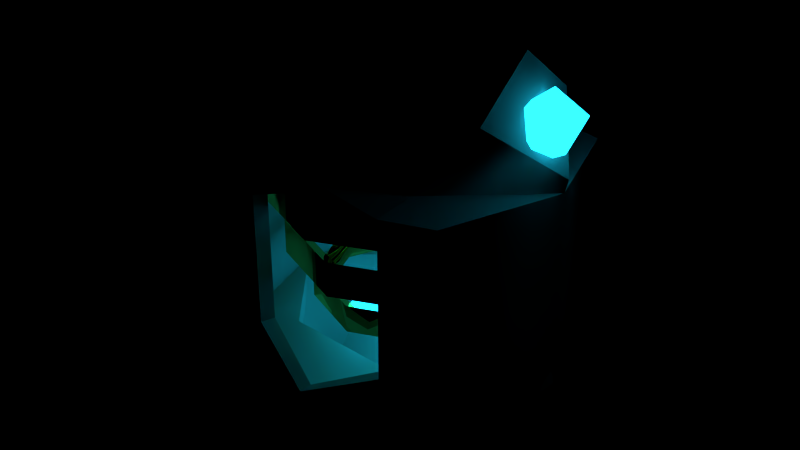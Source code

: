 # Source: engine.blend  (saved by Blender 2.76.2; exported with 4.5.12 LTS)
import bpy
from mathutils import Matrix  # noqa: F401  (used for matrix-valued properties, if any)

bpy.ops.wm.read_factory_settings(use_empty=True)
scene = bpy.context.scene
scene.name = 'Scene'

# ---- collections
col_collection_1 = bpy.data.collections.new('Collection 1'); scene.collection.children.link(col_collection_1)
col_collection_11 = bpy.data.collections.new('Collection 11'); scene.collection.children.link(col_collection_11)
col_collection_11.hide_render = True
col_collection_11.hide_viewport = True

# ---- materials (node trees are filled in below, after node groups)
mat_gold = bpy.data.materials.new('Gold')
mat_gold.alpha_threshold = 0.0
mat_gold.diffuse_color = (0.8, 0.5586, 0.1871, 1.0)
mat_gold.roughness = 0.5
mat_fuel = bpy.data.materials.new('Fuel')
mat_fuel.alpha_threshold = 0.0
mat_fuel.diffuse_color = (0.2377, 0.6679, 0.8, 1.0)
mat_fuel.roughness = 0.5
mat_material = bpy.data.materials.new('Material')
mat_material.alpha_threshold = 0.0
mat_material.diffuse_color = (0.2462, 0.2462, 0.2462, 1.0)
mat_material.roughness = 0.5

# ---- node groups
ng_auto_smooth = bpy.data.node_groups.new('Auto Smooth', 'GeometryNodeTree')
_s = ng_auto_smooth.interface.new_socket(name='Geometry', in_out='OUTPUT', socket_type='NodeSocketGeometry')
_s = ng_auto_smooth.interface.new_socket(name='Geometry', in_out='INPUT', socket_type='NodeSocketGeometry')
_s = ng_auto_smooth.interface.new_socket(name='Angle', in_out='INPUT', socket_type='NodeSocketFloat')
_s.subtype = 'ANGLE'
_s.min_value = 0.0
_s.max_value = 3.142
ng_auto_smooth.is_modifier = True
_N = ng_auto_smooth.nodes; _L = ng_auto_smooth.links
n0 = _N.new('NodeGroupOutput'); n0.name = 'Group Output'; n0.location = (480, -100)
n1 = _N.new('NodeGroupInput'); n1.name = 'Group Input'; n1.location = (-420, -300)
n2 = _N.new('NodeGroupInput'); n2.name = 'Group Input.001'; n2.location = (-60, -100)
n3 = _N.new('GeometryNodeSetShadeSmooth'); n3.name = 'Set Shade Smooth'; n3.location = (120, -100)
n3.domain = 'EDGE'
n4 = _N.new('GeometryNodeSetShadeSmooth'); n4.name = 'Set Shade Smooth.001'; n4.location = (300, -100)
n5 = _N.new('GeometryNodeInputMeshEdgeAngle'); n5.name = 'Edge Angle'; n5.location = (-420, -220)
n6 = _N.new('GeometryNodeInputEdgeSmooth'); n6.name = 'Is Edge Smooth'; n6.location = (-60, -160)
n7 = _N.new('GeometryNodeInputShadeSmooth'); n7.name = 'Is Face Smooth'; n7.location = (-240, -340)
n8 = _N.new('FunctionNodeBooleanMath'); n8.name = 'Boolean Math'; n8.location = (-60, -220)
n9 = _N.new('FunctionNodeCompare'); n9.name = 'Compare'; n9.location = (-240, -180)
n9.operation = 'LESS_EQUAL'
_L.new(n5.outputs[0], n9.inputs[0])
_L.new(n4.outputs[0], n0.inputs[0])
_L.new(n1.outputs[1], n9.inputs[1])
_L.new(n9.outputs[0], n8.inputs[0])
_L.new(n7.outputs[0], n8.inputs[1])
_L.new(n2.outputs[0], n3.inputs[0])
_L.new(n6.outputs[0], n3.inputs[1])
_L.new(n3.outputs[0], n4.inputs[0])
_L.new(n8.outputs[0], n3.inputs[2])
n0.is_active_output = True

# ---- material node trees
mat_gold.use_nodes = True; mat_gold.node_tree.nodes.clear()
_N = mat_gold.node_tree.nodes; _L = mat_gold.node_tree.links
n0 = _N.new('ShaderNodeOutputMaterial'); n0.name = 'Material Output'; n0.location = (300, 300)
n1 = _N.new('ShaderNodeBsdfAnisotropic'); n1.name = 'Glossy BSDF'; n1.location = (10, 300)
n1.distribution = 'GGX'
n1.inputs[0].default_value = (0.8, 0.4991, 0.1215, 1.0)
n1.inputs[1].default_value = 0.0
_L.new(n1.outputs[0], n0.inputs[0])
n0.is_active_output = True
mat_fuel.use_nodes = True; mat_fuel.node_tree.nodes.clear()
_N = mat_fuel.node_tree.nodes; _L = mat_fuel.node_tree.links
n0 = _N.new('ShaderNodeOutputMaterial'); n0.name = 'Material Output'; n0.location = (300, 300)
n1 = _N.new('ShaderNodeEmission'); n1.name = 'Emission'; n1.location = (10, 300)
n1.inputs[0].default_value = (0.009034, 0.5309, 0.8, 1.0)
n1.inputs[1].default_value = 5.0
_L.new(n1.outputs[0], n0.inputs[0])
n0.is_active_output = True
mat_material.use_nodes = True; mat_material.node_tree.nodes.clear()
_N = mat_material.node_tree.nodes; _L = mat_material.node_tree.links
n0 = _N.new('ShaderNodeOutputMaterial'); n0.name = 'Material Output'; n0.location = (300, 300)
n1 = _N.new('ShaderNodeBsdfDiffuse'); n1.name = 'Diffuse BSDF'; n1.location = (10, 300)
n1.inputs[0].default_value = (0.3108, 0.3108, 0.3108, 1.0)
_L.new(n1.outputs[0], n0.inputs[0])
n0.is_active_output = True

# ---- world
world_world = bpy.data.worlds.new('World'); scene.world = world_world
world_world.color = (0.0, 0.0, 0.0)
world_world.use_sun_shadow = False
world_world.sun_shadow_jitter_overblur = 0.0
world_world.cycles.sampling_method = 'MANUAL'
world_world.cycles.sample_map_resolution = 256

# ---- meshes
me_cube_001 = bpy.data.meshes.new('Cube.001')
me_cube_001.from_pydata([(0.8395, -0.8395, 0.6126), (0.5026, -0.9506, 0.6126), (0.8395, -0.8395, 0.4554), (0.5026, -0.9506, 0.4554), (0.5454, -0.705, 0.6781), (0.8177, -0.4419, 1.079), (0.7603, -0.7603, 0.4554), (0.4712, -0.8557, 0.4554), (0.4532, -0.868, 0.5334), (0.7547, -0.758, 0.5407), (0.7615, -0.3472, 1.018), (0.4905, -0.6241, 0.6014), (0.8395, -0.8395, -0.6126), (0.5026, -0.9506, -0.6126), (0.8395, -0.8395, 6.338e-08), (0.8395, -0.8395, -0.4554), (0.5026, -0.9506, -0.4554), (0.5026, -0.9506, 3.794e-08), (0.5454, -0.705, -0.6781), (0.8177, -0.4419, -1.079), (0.7603, -0.7603, -0.4554), (0.4712, -0.8557, -0.4554), (0.4532, -0.868, -0.5334), (0.7547, -0.758, -0.5407), (0.7603, -0.7603, 5.74e-08), (0.4712, -0.8557, 3.558e-08), (0.7615, -0.3472, -1.018), (0.4905, -0.6241, -0.6014), (0.8395, 0.8395, 0.6126), (0.5026, 0.9506, 0.6126), (1.116, 0.0, 0.4554), (0.8395, 0.8395, 0.4554), (0.5026, 0.9506, 0.4554), (0.5454, 0.705, 0.6781), (1.116, 0.0, 0.6126), (0.1199, 0.0, 1.363), (1.142, 0.0, 0.7068), (0.8177, 0.4419, 1.079), (0.8122, 0.0, 1.416), (1.011, 0.0, 0.4554), (0.9913, 0.0, 0.5421), (0.7603, 0.7603, 0.4554), (0.4712, 0.8557, 0.4554), (0.4532, 0.868, 0.5334), (0.7547, 0.758, 0.5407), (0.1104, 0.0, 1.223), (0.7308, 0.0, 1.287), (0.7615, 0.3472, 1.018), (0.4905, 0.6241, 0.6014), (1.005, 0.0, 0.7289), (0.8395, 0.8395, -0.6126), (0.5026, 0.9506, -0.6126), (1.116, 0.0, -0.4554), (0.8395, 0.8395, 6.338e-08), (0.8395, 0.8395, -0.4554), (1.116, 0.0, 8.428e-08), (0.5026, 0.9506, -0.4554), (0.5026, 0.9506, 3.794e-08), (0.5454, 0.705, -0.6781), (1.116, 0.0, -0.6126), (0.1199, 0.0, -1.363), (1.142, 0.0, -0.7068), (0.8177, 0.4419, -1.079), (0.8122, 0.0, -1.416), (1.011, 0.0, -0.4554), (0.9913, 0.0, -0.5421), (0.7603, 0.7603, -0.4554), (0.4712, 0.8557, -0.4554), (0.4532, 0.868, -0.5334), (0.7547, 0.758, -0.5407), (0.7603, 0.7603, 5.74e-08), (1.011, 0.0, 7.633e-08), (0.4712, 0.8557, 3.558e-08), (0.1104, 0.0, -1.223), (0.7308, 0.0, -1.287), (0.7615, 0.3472, -1.018), (0.4905, 0.6241, -0.6014), (1.005, 0.0, -0.7289), (-0.8395, -0.8395, 0.6126), (-0.5026, -0.9506, 0.6126), (-5.151e-08, -1.116, 0.6823), (-6.338e-08, -1.116, 0.8395), (-0.8395, -0.8395, 0.4554), (-0.5026, -0.9506, 0.4554), (-0.5454, -0.705, 0.6781), (-0.8177, -0.4419, 1.079), (-0.7603, -0.7603, 0.4554), (-0.4712, -0.8557, 0.4554), (-0.4532, -0.868, 0.5334), (-0.7547, -0.758, 0.5407), (-5.151e-08, -1.021, 0.6823), (-5.972e-08, -1.029, 0.791), (-0.7615, -0.3472, 1.018), (-0.4905, -0.6241, 0.6014), (-0.8395, -0.8395, -0.6126), (-0.5026, -0.9506, -0.6126), (5.151e-08, -1.116, -0.6823), (-0.8395, -0.8395, -6.338e-08), (6.338e-08, -1.116, -0.8395), (-0.8395, -0.8395, -0.4554), (-0.5026, -0.9506, -0.4554), (-0.5026, -0.9506, -3.794e-08), (-0.5454, -0.705, -0.6781), (-0.8177, -0.4419, -1.079), (-0.7603, -0.7603, -0.4554), (-0.4712, -0.8557, -0.4554), (-0.4532, -0.868, -0.5334), (-0.7547, -0.758, -0.5407), (-0.7603, -0.7603, -5.74e-08), (-0.4712, -0.8557, -3.558e-08), (5.151e-08, -1.021, -0.6823), (5.972e-08, -1.029, -0.791), (-0.7615, -0.3472, -1.018), (-0.4905, -0.6241, -0.6014), (-0.8395, 0.8395, 0.6126), (-0.5026, 0.9506, 0.6126), (-5.151e-08, 1.116, 0.6823), (-1.116, 0.0, 0.4554), (-6.338e-08, 1.116, 0.8395), (-0.8395, 0.8395, 0.4554), (-1.111e-07, 0.0, 1.472), (-0.5026, 0.9506, 0.4554), (-0.5454, 0.705, 0.6781), (-1.116, 0.0, 0.6126), (-0.1199, 0.0, 1.363), (-1.142, 0.0, 0.7068), (-0.8177, 0.4419, 1.079), (-0.8122, 0.0, 1.416), (-1.011, 0.0, 0.4554), (-0.9913, 0.0, 0.5421), (-0.7603, 0.7603, 0.4554), (-0.4712, 0.8557, 0.4554), (-0.4532, 0.868, 0.5334), (-0.7547, 0.758, 0.5407), (-5.151e-08, 1.021, 0.6823), (-5.972e-08, 1.029, 0.791), (-0.1104, 0.0, 1.223), (-1.045e-07, 0.0, 1.384), (-0.7308, 0.0, 1.287), (-0.7615, 0.3472, 1.018), (-0.4905, 0.6241, 0.6014), (-1.005, 0.0, 0.7289), (-0.8395, 0.8395, -0.6126), (-0.5026, 0.9506, -0.6126), (5.151e-08, 1.116, -0.6823), (-1.116, 0.0, -0.4554), (-0.8395, 0.8395, -6.338e-08), (6.338e-08, 1.116, -0.8395), (-0.8395, 0.8395, -0.4554), (-1.116, 0.0, -8.428e-08), (1.111e-07, 0.0, -1.472), (-0.5026, 0.9506, -0.4554), (-0.5026, 0.9506, -3.794e-08), (-0.5454, 0.705, -0.6781), (-1.116, 0.0, -0.6126), (-0.1199, 0.0, -1.363), (-1.142, 0.0, -0.7068), (-0.8177, 0.4419, -1.079), (-0.8122, 0.0, -1.416), (-1.011, 0.0, -0.4554), (-0.9913, 0.0, -0.5421), (-0.7603, 0.7603, -0.4554), (-0.4712, 0.8557, -0.4554), (-0.4532, 0.868, -0.5334), (-0.7547, 0.758, -0.5407), (-0.7603, 0.7603, -5.74e-08), (-1.011, 0.0, -7.633e-08), (-0.4712, 0.8557, -3.558e-08), (5.151e-08, 1.021, -0.6823), (5.972e-08, 1.029, -0.791), (-0.1104, 0.0, -1.223), (1.045e-07, 0.0, -1.384), (-0.7308, 0.0, -1.287), (-0.7615, 0.3472, -1.018), (-0.4905, 0.6241, -0.6014), (-1.005, 0.0, -0.7289), (-0.5612, 2.798e-07, -0.3631), (-0.6776, 2.788e-07, -0.4583), (-0.6776, 2.788e-07, -0.2678), (-0.3968, 0.3968, -0.3631), (-0.4791, 0.4791, -0.4583), (-0.4791, 0.4791, -0.2678), (-1.182e-07, 0.5612, -0.3631), (-1.177e-07, 0.6776, -0.4583), (-1.464e-07, 0.6776, -0.2678), (0.3968, 0.3968, -0.3631), (0.4791, 0.4791, -0.4583), (0.4791, 0.4791, -0.2678), (0.5612, 3.289e-07, -0.3631), (0.6776, 3.38e-07, -0.4583), (0.6776, 3.38e-07, -0.2678), (0.3968, -0.3968, -0.3631), (0.4791, -0.4791, -0.4583), (0.4791, -0.4791, -0.2678), (-1.182e-07, -0.5612, -0.3631), (-1.177e-07, -0.6776, -0.4583), (-1.464e-07, -0.6776, -0.2678), (-0.3968, -0.3968, -0.3631), (-0.4791, -0.4791, -0.4583), (-0.4791, -0.4791, -0.2678), (-0.1094, 0.0, -0.5912), (-0.2439, 0.1876, -0.5969), (-0.4474, 0.04146, -0.5429), (-0.2399, 0.1876, -0.834), (-0.5044, 0.08132, -0.7903), (-0.3675, -0.1181, -0.9028), (-0.4676, -0.159, -0.699), (-0.1827, -0.1963, -0.7228), (-0.2946, -0.1352, -0.5306), (-0.1135, -0.008754, -0.8474), (-0.4731, 0.0, 0.828), (-0.3388, 0.1876, 0.8187), (-0.1339, 0.04146, 0.8673), (-0.3491, 0.1876, 0.5818), (-0.08354, 0.08132, 0.6184), (-0.2234, -0.1181, 0.5097), (-0.1179, -0.159, 0.7107), (-0.4033, -0.1963, 0.6945), (-0.2863, -0.1352, 0.8837), (-0.4759, -0.008754, 0.5718), (0.1278, 0.03731, -0.1876), (-0.08802, 0.1963, -0.08132), (0.08802, 0.1767, 0.1181), (-0.1278, 0.1062, 0.159), (0.08802, -0.08132, 0.1963), (-0.1278, -0.1352, 0.1352), (0.2256, -0.04401, 0.008754), (0.04487, -0.2256, -5.811e-08), (-0.04487, -0.1253, -0.1876), (-0.2256, -0.01717, -0.04146), (0.7744, 0.0, 0.9551), (0.8747, 0.1876, 1.045), (0.9828, 0.04146, 1.226), (1.037, 0.1876, 0.8722), (1.196, 0.08132, 1.088), (1.177, -0.1181, 0.912), (1.106, -0.159, 1.128), (0.9187, -0.1963, 0.912), (0.8648, -0.1352, 1.128), (0.956, -0.008754, 0.7744), (-0.7042, 2.606e-07, -4.673e-08), (-0.8503, 2.593e-07, -0.1195), (-0.8503, 2.593e-07, 0.1195), (-0.498, 0.498, -1.559e-08), (-0.6013, 0.6013, -0.1195), (-0.6013, 0.6013, 0.1195), (-1.575e-07, 0.7042, 5.96e-08), (-1.568e-07, 0.8503, -0.1195), (-1.929e-07, 0.8503, 0.1195), (0.498, 0.498, 1.348e-07), (0.6013, 0.6013, -0.1195), (0.6013, 0.6013, 0.1195), (0.7042, 3.222e-07, 1.659e-07), (0.8503, 3.337e-07, -0.1195), (0.8503, 3.337e-07, 0.1195), (0.498, -0.498, 1.348e-07), (0.6013, -0.6013, -0.1195), (0.6013, -0.6013, 0.1195), (-1.575e-07, -0.7042, 5.96e-08), (-1.568e-07, -0.8503, -0.1195), (-1.929e-07, -0.8503, 0.1195), (-0.498, -0.498, -1.559e-08), (-0.6013, -0.6013, -0.1195), (-0.6013, -0.6013, 0.1195), (-0.8404, 2.733e-07, 0.4799), (-1.015, 2.717e-07, 0.3372), (-1.015, 2.717e-07, 0.6225), (-0.5942, 0.5942, 0.4799), (-0.7175, 0.7175, 0.3372), (-0.7175, 0.7175, 0.6225), (-2.139e-07, 0.8404, 0.4799), (-2.131e-07, 1.015, 0.3372), (-2.562e-07, 1.015, 0.6225), (0.5942, 0.5942, 0.4799), (0.7175, 0.7175, 0.3372), (0.7175, 0.7175, 0.6225), (0.8404, 3.467e-07, 0.4799), (1.015, 3.604e-07, 0.3372), (1.015, 3.604e-07, 0.6225), (0.5942, -0.5942, 0.4799), (0.7175, -0.7175, 0.3372), (0.7175, -0.7175, 0.6225), (-2.139e-07, -0.8404, 0.4799), (-2.131e-07, -1.015, 0.3372), (-2.562e-07, -1.015, 0.6225), (-0.5942, -0.5942, 0.4799), (-0.7175, -0.7175, 0.3372), (-0.7175, -0.7175, 0.6225)], [], [(14, 55, 30, 2), (5, 36, 38), (24, 6, 39, 71), (10, 46, 49), (14, 15, 52, 55), (19, 63, 61), (24, 71, 64, 20), (26, 77, 74), (53, 31, 30, 55), (28, 29, 33, 34), (37, 38, 36), (70, 71, 39, 41), (44, 40, 48, 43), (47, 49, 46), (53, 55, 52, 54), (50, 59, 58, 51), (62, 61, 63), (70, 66, 64, 71), (69, 68, 76, 65), (75, 74, 77), (97, 82, 117, 149), (85, 127, 125), (108, 166, 128, 86), (92, 141, 138), (83, 87, 90, 80), (97, 149, 145, 99), (103, 156, 158), (108, 104, 159, 166), (112, 172, 175), (100, 96, 110, 105), (146, 149, 117, 119), (114, 123, 122, 115), (126, 125, 127), (165, 130, 128, 166), (133, 132, 140, 129), (139, 138, 141), (121, 116, 134, 131), (146, 148, 145, 149), (142, 143, 153, 154), (157, 158, 156), (165, 166, 159, 161), (164, 160, 174, 163), (173, 175, 172), (151, 162, 168, 144), (176, 177, 180, 179), (177, 178, 181, 180), (176, 179, 181, 178), (179, 180, 183, 182), (180, 181, 184, 183), (181, 179, 182, 184), (182, 183, 186, 185), (183, 184, 187, 186), (184, 182, 185, 187), (185, 186, 189, 188), (186, 187, 190, 189), (187, 185, 188, 190), (188, 189, 192, 191), (189, 190, 193, 192), (190, 188, 191, 193), (191, 192, 195, 194), (192, 193, 196, 195), (193, 191, 194, 196), (194, 195, 198, 197), (195, 196, 199, 198), (196, 194, 197, 199), (197, 198, 177, 176), (198, 199, 178, 177), (199, 197, 176, 178), (208, 200, 202), (202, 200, 201), (200, 209, 201), (201, 209, 203), (201, 203, 204), (202, 201, 204), (203, 209, 205), (204, 203, 205), (204, 205, 206), (202, 204, 206), (205, 207, 206), (202, 206, 208), (206, 207, 208), (205, 209, 207), (208, 207, 200), (207, 209, 200), (210, 218, 212), (210, 212, 211), (219, 210, 211), (219, 211, 213), (211, 214, 213), (211, 212, 214), (213, 214, 215), (219, 213, 215), (214, 212, 216), (214, 216, 215), (215, 216, 217), (216, 212, 218), (216, 218, 217), (219, 215, 217), (219, 217, 210), (217, 218, 210), (226, 228, 220), (228, 221, 220), (228, 229, 221), (220, 221, 222), (226, 220, 222), (221, 223, 222), (221, 229, 223), (222, 223, 224), (223, 229, 225), (223, 225, 224), (224, 225, 227), (226, 224, 227), (227, 225, 229), (227, 229, 228), (226, 227, 228), (226, 222, 224), (230, 238, 232), (230, 232, 231), (239, 230, 231), (239, 231, 233), (231, 234, 233), (231, 232, 234), (233, 234, 235), (239, 233, 235), (234, 232, 236), (234, 236, 235), (235, 236, 237), (236, 232, 238), (236, 238, 237), (239, 235, 237), (239, 237, 230), (237, 238, 230), (240, 241, 244, 243), (241, 242, 245, 244), (240, 243, 245, 242), (243, 244, 247, 246), (244, 245, 248, 247), (245, 243, 246, 248), (246, 247, 250, 249), (247, 248, 251, 250), (248, 246, 249, 251), (249, 250, 253, 252), (250, 251, 254, 253), (251, 249, 252, 254), (252, 253, 256, 255), (253, 254, 257, 256), (254, 252, 255, 257), (255, 256, 259, 258), (256, 257, 260, 259), (257, 255, 258, 260), (258, 259, 262, 261), (259, 260, 263, 262), (260, 258, 261, 263), (261, 262, 241, 240), (262, 263, 242, 241), (263, 261, 240, 242), (264, 265, 268, 267), (265, 266, 269, 268), (264, 267, 269, 266), (267, 268, 271, 270), (268, 269, 272, 271), (269, 267, 270, 272), (270, 271, 274, 273), (271, 272, 275, 274), (272, 270, 273, 275), (273, 274, 277, 276), (274, 275, 278, 277), (275, 273, 276, 278), (276, 277, 280, 279), (277, 278, 281, 280), (278, 276, 279, 281), (279, 280, 283, 282), (280, 281, 284, 283), (281, 279, 282, 284), (282, 283, 286, 285), (283, 284, 287, 286), (284, 282, 285, 287), (285, 286, 265, 264), (286, 287, 266, 265), (287, 285, 264, 266), (2, 0, 1, 3), (14, 2, 3, 17), (3, 1, 81, 80), (35, 4, 5, 38), (4, 34, 36, 5), (1, 4, 35, 120, 81), (2, 30, 34, 0), (0, 34, 4, 1), (6, 7, 8, 9), (24, 25, 7, 6), (7, 90, 91, 8), (45, 46, 10, 11), (11, 10, 49, 40), (8, 91, 137, 45, 11), (6, 9, 40, 39), (9, 8, 11, 40), (17, 3, 7, 25), (3, 80, 90, 7), (15, 16, 13, 12), (14, 17, 16, 15), (16, 96, 98, 13), (60, 63, 19, 18), (18, 19, 61, 59), (13, 98, 150, 60, 18), (15, 12, 59, 52), (12, 13, 18, 59), (20, 23, 22, 21), (24, 20, 21, 25), (21, 22, 111, 110), (73, 27, 26, 74), (27, 65, 77, 26), (22, 27, 73, 171, 111), (20, 64, 65, 23), (23, 65, 27, 22), (17, 25, 21, 16), (16, 21, 110, 96), (31, 32, 29, 28), (53, 57, 32, 31), (32, 116, 118, 29), (35, 38, 37, 33), (33, 37, 36, 34), (29, 118, 120, 35, 33), (31, 28, 34, 30), (41, 44, 43, 42), (70, 41, 42, 72), (42, 43, 135, 134), (45, 48, 47, 46), (48, 40, 49, 47), (43, 48, 45, 137, 135), (41, 39, 40, 44), (57, 72, 42, 32), (32, 42, 134, 116), (54, 50, 51, 56), (53, 54, 56, 57), (56, 51, 147, 144), (60, 58, 62, 63), (58, 59, 61, 62), (51, 58, 60, 150, 147), (54, 52, 59, 50), (66, 67, 68, 69), (70, 72, 67, 66), (67, 168, 169, 68), (73, 74, 75, 76), (76, 75, 77, 65), (68, 169, 171, 73, 76), (66, 69, 65, 64), (57, 56, 67, 72), (56, 144, 168, 67), (82, 83, 79, 78), (97, 101, 83, 82), (83, 80, 81, 79), (124, 127, 85, 84), (84, 85, 125, 123), (79, 81, 120, 124, 84), (82, 78, 123, 117), (78, 79, 84, 123), (86, 89, 88, 87), (108, 86, 87, 109), (87, 88, 91, 90), (136, 93, 92, 138), (93, 129, 141, 92), (88, 93, 136, 137, 91), (86, 128, 129, 89), (89, 129, 93, 88), (101, 109, 87, 83), (99, 94, 95, 100), (97, 99, 100, 101), (100, 95, 98, 96), (155, 102, 103, 158), (102, 154, 156, 103), (95, 102, 155, 150, 98), (99, 145, 154, 94), (94, 154, 102, 95), (104, 105, 106, 107), (108, 109, 105, 104), (105, 110, 111, 106), (170, 172, 112, 113), (113, 112, 175, 160), (106, 111, 171, 170, 113), (104, 107, 160, 159), (107, 106, 113, 160), (101, 100, 105, 109), (119, 114, 115, 121), (146, 119, 121, 152), (121, 115, 118, 116), (124, 122, 126, 127), (122, 123, 125, 126), (115, 122, 124, 120, 118), (119, 117, 123, 114), (130, 131, 132, 133), (165, 167, 131, 130), (131, 134, 135, 132), (136, 138, 139, 140), (140, 139, 141, 129), (132, 135, 137, 136, 140), (130, 133, 129, 128), (152, 121, 131, 167), (148, 151, 143, 142), (146, 152, 151, 148), (151, 144, 147, 143), (155, 158, 157, 153), (153, 157, 156, 154), (143, 147, 150, 155, 153), (148, 142, 154, 145), (161, 164, 163, 162), (165, 161, 162, 167), (162, 163, 169, 168), (170, 174, 173, 172), (174, 160, 175, 173), (163, 174, 170, 171, 169), (161, 159, 160, 164), (152, 167, 162, 151)])
me_cube_001.polygons.foreach_set('use_smooth', [True] * 312)
me_cube_001.polygons.foreach_set('material_index', [2, 2, 2, 2, 2, 2, 2, 2, 2, 2, 2, 2, 2, 2, 2, 2, 2, 2, 2, 2, 2, 2, 2, 2, 2, 2, 2, 2, 2, 2, 2, 2, 2, 2, 2, 2, 2, 2, 2, 2, 2, 2, 2, 2, 0, 0, 0, 0, 0, 0, 0, 0, 0, 0, 0, 0, 0, 0, 0, 0, 0, 0, 0, 0, 0, 0, 0, 0, 1, 1, 1, 1, 1, 1, 1, 1, 1, 1, 1, 1, 1, 1, 1, 1, 1, 1, 1, 1, 1, 1, 1, 1, 1, 1, 1, 1, 1, 1, 1, 1, 1, 1, 1, 1, 1, 1, 1, 1, 1, 1, 1, 1, 1, 1, 1, 1, 1, 1, 1, 1, 1, 1, 1, 1, 1, 1, 1, 1, 1, 1, 1, 1, 0, 0, 0, 0, 0, 0, 0, 0, 0, 0, 0, 0, 0, 0, 0, 0, 0, 0, 0, 0, 0, 0, 0, 0, 0, 0, 0, 0, 0, 0, 0, 0, 0, 0, 0, 0, 0, 0, 0, 0, 0, 0, 0, 0, 0, 0, 0, 0, 2, 2, 2, 2, 2, 2, 2, 2, 2, 2, 2, 2, 2, 2, 2, 2, 2, 2, 2, 2, 2, 2, 2, 2, 2, 2, 2, 2, 2, 2, 2, 2, 2, 2, 2, 2, 2, 2, 2, 2, 2, 2, 2, 2, 2, 2, 2, 2, 2, 2, 2, 2, 2, 2, 2, 2, 2, 2, 2, 2, 2, 2, 2, 2, 2, 2, 2, 2, 2, 2, 2, 2, 2, 2, 2, 2, 2, 2, 2, 2, 2, 2, 2, 2, 2, 2, 2, 2, 2, 2, 2, 2, 2, 2, 2, 2, 2, 2, 2, 2, 2, 2, 2, 2, 2, 2, 2, 2, 2, 2, 2, 2, 2, 2, 2, 2, 2, 2, 2, 2, 2, 2, 2, 2, 2, 2, 2, 2, 2, 2, 2, 2])
_k = set([(0, 1), (0, 34), (1, 4), (1, 81), (3, 7), (3, 17), (3, 80), (4, 34), (4, 35), (5, 36), (5, 38), (7, 25), (7, 90), (8, 9), (8, 91), (9, 40), (10, 46), (10, 49), (11, 40), (11, 45), (12, 13), (12, 59), (13, 18), (13, 98), (16, 17), (16, 21), (16, 96), (18, 59), (18, 60), (19, 61), (19, 63), (21, 25), (21, 110), (22, 23), (22, 111), (23, 65), (26, 74), (26, 77), (27, 65), (27, 73), (28, 29), (28, 34), (29, 33), (29, 118), (32, 42), (32, 57), (32, 116), (33, 34), (33, 35), (36, 37), (37, 38), (40, 44), (40, 48), (42, 72), (42, 134), (43, 44), (43, 135), (45, 48), (46, 47), (47, 49), (50, 51), (50, 59), (51, 58), (51, 147), (56, 57), (56, 67), (56, 144), (58, 59), (58, 60), (61, 62), (62, 63), (65, 69), (65, 76), (67, 72), (67, 168), (68, 69), (68, 169), (73, 76), (74, 75), (75, 77), (78, 79), (78, 123), (79, 81), (79, 84), (80, 83), (80, 90), (81, 120), (83, 87), (83, 101), (84, 123), (84, 124), (85, 125), (85, 127), (87, 90), (87, 109), (88, 89), (88, 91), (89, 129), (92, 138), (92, 141), (93, 129), (93, 136), (94, 95), (94, 154), (95, 98), (95, 102), (96, 100), (96, 110), (98, 150), (100, 101), (100, 105), (102, 154), (102, 155), (103, 156), (103, 158), (105, 109), (105, 110), (106, 107), (106, 111), (107, 160), (112, 172), (112, 175), (113, 160), (113, 170), (114, 115), (114, 123), (115, 118), (115, 122), (116, 121), (116, 134), (118, 120), (121, 131), (121, 152), (122, 123), (122, 124), (125, 126), (126, 127), (129, 133), (129, 140), (131, 134), (131, 167), (132, 133), (132, 135), (136, 140), (138, 139), (139, 141), (142, 143), (142, 154), (143, 147), (143, 153), (144, 151), (144, 168), (147, 150), (151, 152), (151, 162), (153, 154), (153, 155), (156, 157), (157, 158), (160, 164), (160, 174), (162, 167), (162, 168), (163, 164), (163, 169), (170, 174), (172, 173), (173, 175), (177, 180), (177, 198), (178, 181), (178, 199), (180, 183), (181, 184), (183, 186), (184, 187), (186, 189), (187, 190), (189, 192), (190, 193), (192, 195), (193, 196), (195, 198), (196, 199), (241, 244), (241, 262), (242, 245), (242, 263), (244, 247), (245, 248), (247, 250), (248, 251), (250, 253), (251, 254), (253, 256), (254, 257), (256, 259), (257, 260), (259, 262), (260, 263), (265, 268), (265, 286), (266, 269), (266, 287), (268, 271), (269, 272), (271, 274), (272, 275), (274, 277), (275, 278), (277, 280), (278, 281), (280, 283), (281, 284), (283, 286), (284, 287)])
me_cube_001.attributes.new('sharp_edge', 'BOOLEAN', 'EDGE').data.foreach_set('value', [ (min(e.vertices), max(e.vertices)) in _k for e in me_cube_001.edges])
me_cube_001.materials.append(mat_gold)
me_cube_001.materials.append(mat_fuel)
me_cube_001.materials.append(mat_material)
me_cube_001.use_remesh_preserve_volume = False
me_cube_001.use_remesh_preserve_attributes = False
me_cube_001.use_mirror_vertex_groups = False
me_cube_001.update()
me_cylinder_011 = bpy.data.meshes.new('Cylinder.011')
me_cylinder_011.from_pydata([(0.8404, 2.733e-07, -5.96e-08), (1.015, 2.717e-07, 0.1427), (1.015, 2.717e-07, -0.1427), (0.5942, 0.5942, -5.96e-08), (0.7175, 0.7175, 0.1427), (0.7175, 0.7175, -0.1427), (1.762e-07, 0.8404, -5.96e-08), (1.969e-07, 1.015, 0.1427), (1.969e-07, 1.015, -0.1427), (-0.5942, 0.5942, -5.96e-08), (-0.7175, 0.7175, 0.1427), (-0.7175, 0.7175, -0.1427), (-0.8404, 3.467e-07, -5.96e-08), (-1.015, 3.604e-07, 0.1427), (-1.015, 3.604e-07, -0.1427), (-0.5942, -0.5942, -5.96e-08), (-0.7175, -0.7175, 0.1427), (-0.7175, -0.7175, -0.1427), (1.762e-07, -0.8404, -5.96e-08), (1.969e-07, -1.015, 0.1427), (1.969e-07, -1.015, -0.1427), (0.5942, -0.5942, -5.96e-08), (0.7175, -0.7175, 0.1427), (0.7175, -0.7175, -0.1427)], [], [(0, 1, 4, 3), (1, 2, 5, 4), (0, 3, 5, 2), (3, 4, 7, 6), (4, 5, 8, 7), (5, 3, 6, 8), (6, 7, 10, 9), (7, 8, 11, 10), (8, 6, 9, 11), (9, 10, 13, 12), (10, 11, 14, 13), (11, 9, 12, 14), (12, 13, 16, 15), (13, 14, 17, 16), (14, 12, 15, 17), (15, 16, 19, 18), (16, 17, 20, 19), (17, 15, 18, 20), (18, 19, 22, 21), (19, 20, 23, 22), (20, 18, 21, 23), (21, 22, 1, 0), (22, 23, 2, 1), (23, 21, 0, 2)])
me_cylinder_011.polygons.foreach_set('use_smooth', [True] * 24)
_k = set([(1, 4), (1, 22), (2, 5), (2, 23), (4, 7), (5, 8), (7, 10), (8, 11), (10, 13), (11, 14), (13, 16), (14, 17), (16, 19), (17, 20), (19, 22), (20, 23)])
me_cylinder_011.attributes.new('sharp_edge', 'BOOLEAN', 'EDGE').data.foreach_set('value', [ (min(e.vertices), max(e.vertices)) in _k for e in me_cylinder_011.edges])
me_cylinder_011.materials.append(mat_gold)
me_cylinder_011.use_remesh_preserve_volume = False
me_cylinder_011.use_remesh_preserve_attributes = False
me_cylinder_011.use_mirror_vertex_groups = False
me_cylinder_011.update()
me_cylinder_010 = bpy.data.meshes.new('Cylinder.010')
me_cylinder_010.from_pydata([(0.8601, 3.183e-07, -5.96e-08), (1.038, 3.167e-07, 0.1195), (1.038, 3.167e-07, -0.1195), (0.6082, 0.6082, -5.96e-08), (0.7343, 0.7343, 0.1195), (0.7343, 0.7343, -0.1195), (1.924e-07, 0.8601, -5.96e-08), (2.136e-07, 1.038, 0.1195), (2.136e-07, 1.038, -0.1195), (-0.6082, 0.6082, -5.96e-08), (-0.7343, 0.7343, 0.1195), (-0.7343, 0.7343, -0.1195), (-0.8601, 3.935e-07, -5.96e-08), (-1.038, 4.075e-07, 0.1195), (-1.038, 4.075e-07, -0.1195), (-0.6082, -0.6082, -5.96e-08), (-0.7343, -0.7343, 0.1195), (-0.7343, -0.7343, -0.1195), (1.924e-07, -0.8601, -5.96e-08), (2.136e-07, -1.038, 0.1195), (2.136e-07, -1.038, -0.1195), (0.6082, -0.6082, -5.96e-08), (0.7343, -0.7343, 0.1195), (0.7343, -0.7343, -0.1195)], [], [(0, 1, 4, 3), (1, 2, 5, 4), (0, 3, 5, 2), (3, 4, 7, 6), (4, 5, 8, 7), (5, 3, 6, 8), (6, 7, 10, 9), (7, 8, 11, 10), (8, 6, 9, 11), (9, 10, 13, 12), (10, 11, 14, 13), (11, 9, 12, 14), (12, 13, 16, 15), (13, 14, 17, 16), (14, 12, 15, 17), (15, 16, 19, 18), (16, 17, 20, 19), (17, 15, 18, 20), (18, 19, 22, 21), (19, 20, 23, 22), (20, 18, 21, 23), (21, 22, 1, 0), (22, 23, 2, 1), (23, 21, 0, 2)])
me_cylinder_010.polygons.foreach_set('use_smooth', [True] * 24)
_k = set([(1, 4), (1, 22), (2, 5), (2, 23), (4, 7), (5, 8), (7, 10), (8, 11), (10, 13), (11, 14), (13, 16), (14, 17), (16, 19), (17, 20), (19, 22), (20, 23)])
me_cylinder_010.attributes.new('sharp_edge', 'BOOLEAN', 'EDGE').data.foreach_set('value', [ (min(e.vertices), max(e.vertices)) in _k for e in me_cylinder_010.edges])
me_cylinder_010.materials.append(mat_gold)
me_cylinder_010.use_remesh_preserve_volume = False
me_cylinder_010.use_remesh_preserve_attributes = False
me_cylinder_010.use_mirror_vertex_groups = False
me_cylinder_010.update()
me_sphere_003 = bpy.data.meshes.new('Sphere.003')
me_sphere_003.from_pydata([(-0.2256, 0.0, 1.045), (-0.1253, 0.1876, 0.9551), (-0.01717, 0.04146, 0.7744), (0.03731, 0.1876, 1.128), (0.1963, 0.08132, 0.912), (0.1767, -0.1181, 1.088), (0.1062, -0.159, 0.8722), (-0.08132, -0.1963, 1.088), (-0.1352, -0.1352, 0.8722), (-0.04401, -0.008754, 1.226), (1.128, 0.03731, 0.1876), (0.912, 0.1963, 0.08132), (1.088, 0.1767, -0.1181), (0.8722, 0.1062, -0.159), (1.088, -0.08132, -0.1963), (0.8722, -0.1352, -0.1352), (1.226, -0.04401, -0.008754), (1.045, -0.2256, 0.0), (0.9551, -0.1253, 0.1876), (0.7744, -0.01717, 0.04146), (0.1876, 0.03731, -0.8722), (0.08132, 0.1963, -1.088), (-0.1181, 0.1767, -0.912), (-0.159, 0.1062, -1.128), (-0.1963, -0.08132, -0.912), (-0.1352, -0.1352, -1.128), (-0.008754, -0.04401, -0.7744), (6.15e-08, -0.2256, -0.9551), (0.1876, -0.1253, -1.045), (0.04146, -0.01717, -1.226), (-0.9551, 0.0, -0.2256), (-1.045, 0.1876, -0.1253), (-1.226, 0.04146, -0.01717), (-0.8722, 0.1876, 0.03731), (-1.088, 0.08132, 0.1963), (-0.912, -0.1181, 0.1767), (-1.128, -0.159, 0.1062), (-0.912, -0.1963, -0.08132), (-1.128, -0.1352, -0.1352), (-0.7744, -0.008754, -0.04401)], [], [(8, 0, 2), (2, 0, 1), (0, 9, 1), (1, 9, 3), (1, 3, 4), (2, 1, 4), (3, 9, 5), (4, 3, 5), (4, 5, 6), (2, 4, 6), (5, 7, 6), (2, 6, 8), (6, 7, 8), (5, 9, 7), (8, 7, 0), (7, 9, 0), (18, 16, 10), (18, 10, 11), (19, 18, 11), (10, 16, 12), (11, 10, 12), (11, 12, 13), (19, 11, 13), (12, 14, 13), (19, 13, 15), (13, 14, 15), (14, 16, 17), (15, 14, 17), (15, 17, 19), (19, 17, 18), (17, 16, 18), (12, 16, 14), (26, 28, 20), (28, 21, 20), (28, 29, 21), (20, 21, 22), (26, 20, 22), (21, 23, 22), (21, 29, 23), (22, 23, 24), (23, 29, 25), (23, 25, 24), (24, 25, 27), (26, 24, 27), (27, 25, 29), (27, 29, 28), (26, 27, 28), (26, 22, 24), (30, 38, 32), (30, 32, 31), (39, 30, 31), (39, 31, 33), (31, 34, 33), (31, 32, 34), (33, 34, 35), (39, 33, 35), (34, 32, 36), (34, 36, 35), (35, 36, 37), (36, 32, 38), (36, 38, 37), (39, 35, 37), (39, 37, 30), (37, 38, 30)])
me_sphere_003.polygons.foreach_set('use_smooth', [True] * 64)
me_sphere_003.materials.append(mat_fuel)
me_sphere_003.use_remesh_preserve_volume = False
me_sphere_003.use_remesh_preserve_attributes = False
me_sphere_003.use_mirror_vertex_groups = False
me_sphere_003.update()
me_sphere_002 = bpy.data.meshes.new('Sphere.002')
me_sphere_002.from_pydata([(-0.2256, 0.0, 1.045), (-0.1253, 0.1876, 0.9551), (-0.01717, 0.04146, 0.7744), (0.03731, 0.1876, 1.128), (0.1963, 0.08132, 0.912), (0.1767, -0.1181, 1.088), (0.1062, -0.159, 0.8722), (-0.08132, -0.1963, 1.088), (-0.1352, -0.1352, 0.8722), (-0.04401, -0.008754, 1.226), (1.128, 0.03731, 0.1876), (0.912, 0.1963, 0.08132), (1.088, 0.1767, -0.1181), (0.8722, 0.1062, -0.159), (1.088, -0.08132, -0.1963), (0.8722, -0.1352, -0.1352), (1.226, -0.04401, -0.008754), (1.045, -0.2256, 0.0), (0.9551, -0.1253, 0.1876), (0.7744, -0.01717, 0.04146), (0.1876, 0.03731, -0.8722), (0.08132, 0.1963, -1.088), (-0.1181, 0.1767, -0.912), (-0.159, 0.1062, -1.128), (-0.1963, -0.08132, -0.912), (-0.1352, -0.1352, -1.128), (-0.008754, -0.04401, -0.7744), (6.15e-08, -0.2256, -0.9551), (0.1876, -0.1253, -1.045), (0.04146, -0.01717, -1.226), (-0.9551, 0.0, -0.2256), (-1.045, 0.1876, -0.1253), (-1.226, 0.04146, -0.01717), (-0.8722, 0.1876, 0.03731), (-1.088, 0.08132, 0.1963), (-0.912, -0.1181, 0.1767), (-1.128, -0.159, 0.1062), (-0.912, -0.1963, -0.08132), (-1.128, -0.1352, -0.1352), (-0.7744, -0.008754, -0.04401)], [], [(8, 0, 2), (2, 0, 1), (0, 9, 1), (1, 9, 3), (1, 3, 4), (2, 1, 4), (3, 9, 5), (4, 3, 5), (4, 5, 6), (2, 4, 6), (5, 7, 6), (2, 6, 8), (6, 7, 8), (5, 9, 7), (8, 7, 0), (7, 9, 0), (18, 16, 10), (18, 10, 11), (19, 18, 11), (10, 16, 12), (11, 10, 12), (11, 12, 13), (19, 11, 13), (12, 14, 13), (19, 13, 15), (13, 14, 15), (14, 16, 17), (15, 14, 17), (15, 17, 19), (19, 17, 18), (17, 16, 18), (12, 16, 14), (26, 28, 20), (28, 21, 20), (28, 29, 21), (20, 21, 22), (26, 20, 22), (21, 23, 22), (21, 29, 23), (22, 23, 24), (23, 29, 25), (23, 25, 24), (24, 25, 27), (26, 24, 27), (27, 25, 29), (27, 29, 28), (26, 27, 28), (26, 22, 24), (30, 38, 32), (30, 32, 31), (39, 30, 31), (39, 31, 33), (31, 34, 33), (31, 32, 34), (33, 34, 35), (39, 33, 35), (34, 32, 36), (34, 36, 35), (35, 36, 37), (36, 32, 38), (36, 38, 37), (39, 35, 37), (39, 37, 30), (37, 38, 30)])
me_sphere_002.polygons.foreach_set('use_smooth', [True] * 64)
me_sphere_002.materials.append(mat_fuel)
me_sphere_002.use_remesh_preserve_volume = False
me_sphere_002.use_remesh_preserve_attributes = False
me_sphere_002.use_mirror_vertex_groups = False
me_sphere_002.update()
me_cylinder_009 = bpy.data.meshes.new('Cylinder.009')
me_cylinder_009.from_pydata([(0.5612, 2.798e-07, -2.98e-08), (0.6776, 2.788e-07, 0.09526), (0.6776, 2.788e-07, -0.09526), (0.3968, 0.3968, -2.98e-08), (0.4791, 0.4791, 0.09526), (0.4791, 0.4791, -0.09526), (1.424e-07, 0.5612, -2.98e-08), (1.562e-07, 0.6776, 0.09526), (1.562e-07, 0.6776, -0.09526), (-0.3968, 0.3968, -2.98e-08), (-0.4791, 0.4791, 0.09526), (-0.4791, 0.4791, -0.09526), (-0.5612, 3.289e-07, -2.98e-08), (-0.6776, 3.38e-07, 0.09526), (-0.6776, 3.38e-07, -0.09526), (-0.3968, -0.3968, -2.98e-08), (-0.4791, -0.4791, 0.09526), (-0.4791, -0.4791, -0.09526), (1.424e-07, -0.5612, -2.98e-08), (1.562e-07, -0.6776, 0.09526), (1.562e-07, -0.6776, -0.09526), (0.3968, -0.3968, -2.98e-08), (0.4791, -0.4791, 0.09526), (0.4791, -0.4791, -0.09526)], [], [(0, 1, 4, 3), (1, 2, 5, 4), (0, 3, 5, 2), (3, 4, 7, 6), (4, 5, 8, 7), (5, 3, 6, 8), (6, 7, 10, 9), (7, 8, 11, 10), (8, 6, 9, 11), (9, 10, 13, 12), (10, 11, 14, 13), (11, 9, 12, 14), (12, 13, 16, 15), (13, 14, 17, 16), (14, 12, 15, 17), (15, 16, 19, 18), (16, 17, 20, 19), (17, 15, 18, 20), (18, 19, 22, 21), (19, 20, 23, 22), (20, 18, 21, 23), (21, 22, 1, 0), (22, 23, 2, 1), (23, 21, 0, 2)])
me_cylinder_009.polygons.foreach_set('use_smooth', [True] * 24)
_k = set([(1, 4), (1, 22), (2, 5), (2, 23), (4, 7), (5, 8), (7, 10), (8, 11), (10, 13), (11, 14), (13, 16), (14, 17), (16, 19), (17, 20), (19, 22), (20, 23)])
me_cylinder_009.attributes.new('sharp_edge', 'BOOLEAN', 'EDGE').data.foreach_set('value', [ (min(e.vertices), max(e.vertices)) in _k for e in me_cylinder_009.edges])
me_cylinder_009.materials.append(mat_gold)
me_cylinder_009.use_remesh_preserve_volume = False
me_cylinder_009.use_remesh_preserve_attributes = False
me_cylinder_009.use_mirror_vertex_groups = False
me_cylinder_009.update()
me_cube_002 = bpy.data.meshes.new('Cube.002')
me_cube_002.from_pydata([(-0.6126, -0.8395, 0.8395), (-0.6126, -0.9506, 0.5026), (-0.6823, -1.116, 0.0), (-0.4554, 0.0, 1.116), (0.0, -0.8395, 0.8395), (-0.8395, -1.116, 0.0), (-0.4554, -0.8395, 0.8395), (0.0, 0.0, 1.116), (-1.472, 0.0, 0.0), (-0.4554, -0.9506, 0.5026), (0.0, -0.9506, 0.5026), (-0.6781, -0.705, 0.5454), (-0.6126, 0.0, 1.116), (-1.363, 0.0, 0.1199), (-0.7068, -5.252e-09, 1.142), (-1.079, -0.4419, 0.8177), (-1.416, -5.252e-09, 0.8122), (-0.4554, 0.0, 1.011), (-0.5421, -1.273e-09, 0.9913), (-0.4554, -0.7603, 0.7603), (-0.4554, -0.8557, 0.4712), (-0.5334, -0.868, 0.4532), (-0.5407, -0.758, 0.7547), (0.0, -0.7603, 0.7603), (0.0, 0.0, 1.011), (0.0, -0.8557, 0.4712), (-0.6823, -1.021, 0.0), (-0.791, -1.029, 0.0), (-1.223, 0.0, 0.1104), (-1.384, -1.752e-09, 0.0), (-1.287, -5.252e-09, 0.7308), (-1.018, -0.3472, 0.7615), (-0.6014, -0.6241, 0.4905), (-0.7289, -5.252e-09, 1.005)], [], [(6, 0, 1, 9), (4, 7, 3, 6), (4, 6, 9, 10), (9, 1, 5, 2), (13, 11, 15, 16), (11, 12, 14, 15), (1, 11, 13, 8, 5), (6, 3, 12, 0), (0, 12, 11, 1), (15, 14, 16), (19, 20, 21, 22), (23, 19, 17, 24), (23, 25, 20, 19), (20, 26, 27, 21), (28, 30, 31, 32), (32, 31, 33, 18), (21, 27, 29, 28, 32), (19, 22, 18, 17), (22, 21, 32, 18), (31, 30, 33), (10, 9, 20, 25), (9, 2, 26, 20)])
me_cube_002.polygons.foreach_set('use_smooth', [True] * 22)
_k = set([(0, 1), (0, 12), (1, 5), (1, 11), (2, 9), (2, 26), (5, 8), (9, 10), (9, 20), (11, 12), (11, 13), (14, 15), (15, 16), (18, 22), (18, 32), (20, 25), (20, 26), (21, 22), (21, 27), (28, 32), (30, 31), (31, 33)])
me_cube_002.attributes.new('sharp_edge', 'BOOLEAN', 'EDGE').data.foreach_set('value', [ (min(e.vertices), max(e.vertices)) in _k for e in me_cube_002.edges])
me_cube_002.use_remesh_preserve_volume = False
me_cube_002.use_remesh_preserve_attributes = False
me_cube_002.use_mirror_vertex_groups = False
me_cube_002.update()
me_cylinder_008 = bpy.data.meshes.new('Cylinder.008')
me_cylinder_008.from_pydata([(0.0, 1.0, -1.0), (0.0, 1.0, 1.0), (0.866, -0.5, -1.0), (0.866, -0.5, 1.0), (-0.866, -0.5, -1.0), (-0.866, -0.5, 1.0)], [], [(0, 1, 3, 2), (4, 5, 1, 0), (2, 3, 5, 4), (3, 1, 5), (0, 2, 4)])
me_cylinder_008.use_remesh_preserve_volume = False
me_cylinder_008.use_remesh_preserve_attributes = False
me_cylinder_008.use_mirror_vertex_groups = False
me_cylinder_008.update()
me_cylinder_007 = bpy.data.meshes.new('Cylinder.007')
me_cylinder_007.from_pydata([(0.0, 1.0, -1.0), (0.0, 1.0, 1.0), (0.866, -0.5, -1.0), (0.866, -0.5, 1.0), (-0.866, -0.5, -1.0), (-0.866, -0.5, 1.0)], [], [(0, 1, 3, 2), (4, 5, 1, 0), (2, 3, 5, 4), (3, 1, 5), (0, 2, 4)])
me_cylinder_007.use_remesh_preserve_volume = False
me_cylinder_007.use_remesh_preserve_attributes = False
me_cylinder_007.use_mirror_vertex_groups = False
me_cylinder_007.update()
arm_armature = bpy.data.armatures.new('Armature')  # bones are not reproduced

# ---- objects
ob_armature = bpy.data.objects.new('Armature', arm_armature)
ob_crankcase = bpy.data.objects.new('Crankcase', me_cube_001)
ob_cylinder1_001 = bpy.data.objects.new('Cylinder1.001', me_cylinder_011)
ob_cylinder2_001 = bpy.data.objects.new('Cylinder2.001', me_cylinder_010)
ob_fuel_bottom_001 = bpy.data.objects.new('Fuel_bottom.001', me_sphere_003)
ob_fuel_top_001 = bpy.data.objects.new('Fuel_top.001', me_sphere_002)
ob_cylinder3_001 = bpy.data.objects.new('Cylinder3.001', me_cylinder_009)
ob_crankcase_001 = bpy.data.objects.new('Crankcase.001', me_cube_002)
ob_fuelhider_top_001 = bpy.data.objects.new('Fuelhider_top.001', me_cylinder_008)
ob_fuelhider_bottom_001 = bpy.data.objects.new('Fuelhider_bottom.001', me_cylinder_007)

# ---- transforms, parenting, visibility, modifiers, constraints
ob_armature.location = (0.0, 0.0, 0.0)
ob_armature.show_in_front = True
ob_armature.lineart.crease_threshold = 0.0
ob_crankcase.parent = ob_armature
ob_crankcase.location = (0.0, 0.0, 0.0)
ob_crankcase.lineart.crease_threshold = 0.0
_vg = ob_crankcase.vertex_groups.new(name='RootBone')
_vg.add([0, 1, 2, 3, 4, 5, 6, 7, 8, 9, 10, 11, 12, 13, 14, 15, 16, 17, 18, 19, 20, 21, 22, 23, 24, 25, 26, 27, 28, 29, 30, 31, 32, 33, 34, 35, 36, 37, 38, 39, 40, 41, 42, 43, 44, 45, 46, 47, 48, 49, 50, 51, 52, 53, 54, 55, 56, 57, 58, 59, 60, 61, 62, 63, 64, 65, 66, 67, 68, 69, 70, 71, 72, 73, 74, 75, 76, 77, 78, 79, 80, 81, 82, 83, 84, 85, 86, 87, 88, 89, 90, 91, 92, 93, 94, 95, 96, 97, 98, 99, 100, 101, 102, 103, 104, 105, 106, 107, 108, 109, 110, 111, 112, 113, 114, 115, 116, 117, 118, 119, 120, 121, 122, 123, 124, 125, 126, 127, 128, 129, 130, 131, 132, 133, 134, 135, 136, 137, 138, 139, 140, 141, 142, 143, 144, 145, 146, 147, 148, 149, 150, 151, 152, 153, 154, 155, 156, 157, 158, 159, 160, 161, 162, 163, 164, 165, 166, 167, 168, 169, 170, 171, 172, 173, 174, 175], 1.0, 'REPLACE')
_vg = ob_crankcase.vertex_groups.new(name='MiddleRing')
_vg.add([240, 241, 242, 243, 244, 245, 246, 247, 248, 249, 250, 251, 252, 253, 254, 255, 256, 257, 258, 259, 260, 261, 262, 263], 1.0, 'REPLACE')
_vg = ob_crankcase.vertex_groups.new(name='InnerRing')
_vg.add([176, 177, 178, 179, 180, 181, 182, 183, 184, 185, 186, 187, 188, 189, 190, 191, 192, 193, 194, 195, 196, 197, 198, 199], 1.0, 'REPLACE')
_vg = ob_crankcase.vertex_groups.new(name='OuterRing')
_vg.add([264, 265, 266, 267, 268, 269, 270, 271, 272, 273, 274, 275, 276, 277, 278, 279, 280, 281, 282, 283, 284, 285, 286, 287], 1.0, 'REPLACE')
_vg = ob_crankcase.vertex_groups.new(name='Fuel1')
_vg.add([230, 231, 232, 233, 234, 235, 236, 237, 238, 239], 1.0, 'REPLACE')
_vg = ob_crankcase.vertex_groups.new(name='Fuel2')
_vg.add([220, 221, 222, 223, 224, 225, 226, 227, 228, 229], 1.0, 'REPLACE')
_vg = ob_crankcase.vertex_groups.new(name='Fuel3')
_vg.add([210, 211, 212, 213, 214, 215, 216, 217, 218, 219], 1.0, 'REPLACE')
_vg = ob_crankcase.vertex_groups.new(name='Fuel4')
_vg.add([200, 201, 202, 203, 204, 205, 206, 207, 208, 209], 1.0, 'REPLACE')
_m = ob_crankcase.modifiers.new('EdgeSplit', 'EDGE_SPLIT')
_m.use_edge_angle = False
_m = ob_crankcase.modifiers.new('Armature', 'ARMATURE')
_m.object = ob_armature
ob_cylinder1_001.location = (0.5, 5.0, 0.0)
ob_cylinder1_001.rotation_euler = (-0.0, 1.571, 0.0)
ob_cylinder1_001.lineart.crease_threshold = 0.0
_m = ob_cylinder1_001.modifiers.new('Auto Smooth', 'NODES')
_m.node_group = ng_auto_smooth
_gi = [s.identifier for s in ng_auto_smooth.interface.items_tree if s.item_type == 'SOCKET' and s.in_out == 'INPUT']
_m[_gi[1]] = 3.142  # Angle
ob_cylinder2_001.location = (0.0, 5.0, 0.0)
ob_cylinder2_001.rotation_euler = (-0.0, -1.856, 0.0)
ob_cylinder2_001.scale = (0.8188, 0.8188, 1.0)
ob_cylinder2_001.lineart.crease_threshold = 0.0
_m = ob_cylinder2_001.modifiers.new('Auto Smooth', 'NODES')
_m.node_group = ng_auto_smooth
_gi = [s.identifier for s in ng_auto_smooth.interface.items_tree if s.item_type == 'SOCKET' and s.in_out == 'INPUT']
_m[_gi[1]] = 3.142  # Angle
ob_fuel_bottom_001.location = (0.0, 5.0, 1.0)
ob_fuel_bottom_001.rotation_euler = (0.0, -0.8839, 0.0)
ob_fuel_bottom_001.lineart.crease_threshold = 0.0
ob_fuel_top_001.location = (0.0, 5.0, -1.0)
ob_fuel_top_001.rotation_euler = (0.0, 1.683, 0.0)
ob_fuel_top_001.lineart.crease_threshold = 0.0
ob_cylinder3_001.location = (-0.32, 5.0, 0.0)
ob_cylinder3_001.rotation_euler = (-0.0, 1.571, 0.0)
ob_cylinder3_001.lineart.crease_threshold = 0.0
_m = ob_cylinder3_001.modifiers.new('Auto Smooth', 'NODES')
_m.node_group = ng_auto_smooth
_gi = [s.identifier for s in ng_auto_smooth.interface.items_tree if s.item_type == 'SOCKET' and s.in_out == 'INPUT']
_m[_gi[1]] = 3.142  # Angle
ob_crankcase_001.location = (0.0, 5.0, 0.0)
ob_crankcase_001.lineart.crease_threshold = 0.0
_m = ob_crankcase_001.modifiers.new('Mirror', 'MIRROR')
_m.use_axis = (True, True, True)
_m = ob_crankcase_001.modifiers.new('EdgeSplit', 'EDGE_SPLIT')
_m.use_edge_angle = False
ob_fuelhider_top_001.location = (0.0, 5.0, -1.717)
ob_fuelhider_top_001.rotation_euler = (1.571, 7.55e-08, 1.571)
ob_fuelhider_top_001.scale = (1.377, 1.047, 1.881)
ob_fuelhider_top_001.lineart.crease_threshold = 0.0
ob_fuelhider_bottom_001.location = (0.0, 5.0, 1.717)
ob_fuelhider_bottom_001.rotation_euler = (1.571, -3.142, 1.571)
ob_fuelhider_bottom_001.scale = (1.377, 1.047, 1.881)
ob_fuelhider_bottom_001.lineart.crease_threshold = 0.0

# ---- collection membership
col_collection_1.objects.link(ob_armature)
col_collection_1.objects.link(ob_crankcase)
col_collection_11.objects.link(ob_cylinder1_001)
col_collection_11.objects.link(ob_cylinder2_001)
col_collection_11.objects.link(ob_fuel_bottom_001)
col_collection_11.objects.link(ob_fuel_top_001)
col_collection_11.objects.link(ob_cylinder3_001)
col_collection_11.objects.link(ob_crankcase_001)
col_collection_11.objects.link(ob_fuelhider_top_001)
col_collection_11.objects.link(ob_fuelhider_bottom_001)

# ---- scene / render settings (as saved in the file)
scene.frame_start = 1; scene.frame_end = 11; scene.frame_set(6)
scene.render.engine = 'CYCLES'
scene.render.resolution_percentage = 50
scene.render.fps = 22
scene.render.dither_intensity = 0.0
scene.render.use_border = True
scene.render.use_crop_to_border = True
scene.cycles.feature_set = 'EXPERIMENTAL'
scene.cycles.use_denoising = False
scene.cycles.samples = 500
scene.cycles.sampling_pattern = 'TABULATED_SOBOL'
scene.cycles.light_sampling_threshold = 0.0
scene.cycles.use_adaptive_sampling = False
scene.cycles.use_light_tree = False
scene.cycles.blur_glossy = 0.0
scene.cycles.max_bounces = 23
scene.cycles.diffuse_bounces = 8
scene.cycles.glossy_bounces = 13
scene.cycles.transmission_bounces = 16
scene.cycles.volume_bounces = 5
scene.cycles.pixel_filter_type = 'GAUSSIAN'
scene.cycles.sample_clamp_indirect = 0.0
scene.view_settings.view_transform = 'Standard'
bpy.context.view_layer.update()

# ---- added for rendering (the .blend has no active camera): camera
cam_auto = bpy.data.cameras.new('AutoCamera')
cam_auto.lens = 50.0
cam_auto.sensor_width = 36.0
cam_auto.clip_end = 1000.0
ob_auto_camera = bpy.data.objects.new('AutoCamera', cam_auto)
scene.collection.objects.link(ob_auto_camera)
ob_auto_camera.location = (4.10917, -5.07867, 3.38578)
ob_auto_camera.rotation_euler = (1.09748, -7.21219e-08, 0.694738)
scene.camera = ob_auto_camera
bpy.context.view_layer.update()
